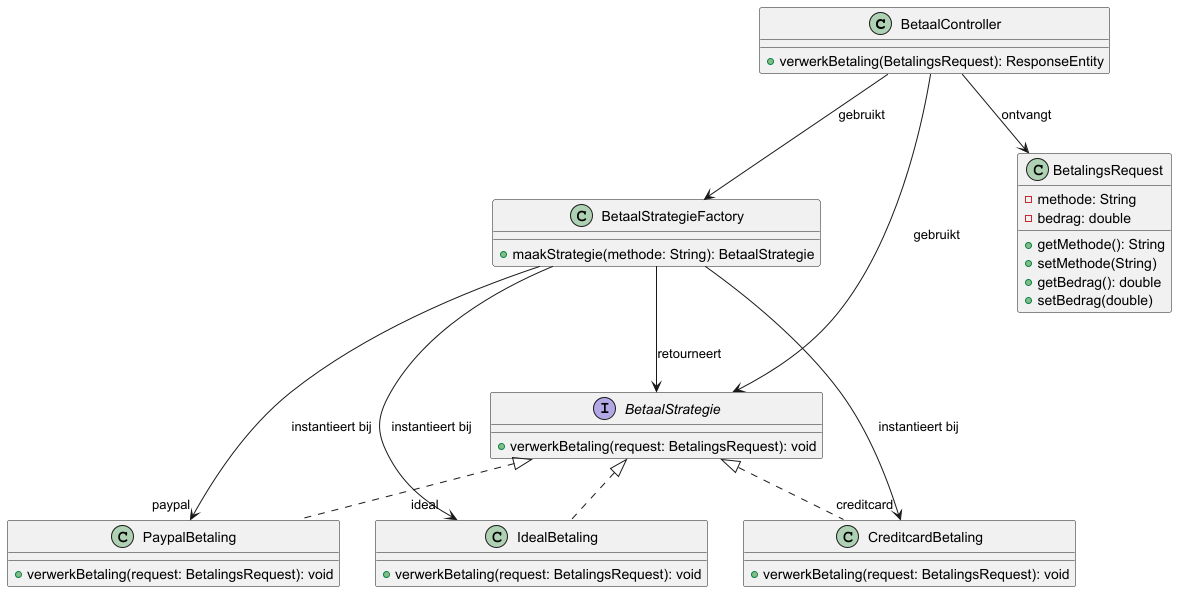

The diagram above was rendered by PlantUML. Its source (embedded in the PNG):
@startuml "TripTop - Class Diagram Betalingssysteem"

class BetaalController {
  +verwerkBetaling(BetalingsRequest): ResponseEntity
}

class BetaalStrategieFactory {
  +maakStrategie(methode: String): BetaalStrategie
}

class BetalingsRequest {
  - methode: String
  - bedrag: double
  + getMethode(): String
  + setMethode(String)
  + getBedrag(): double
  + setBedrag(double)
}

interface BetaalStrategie {
  + verwerkBetaling(request: BetalingsRequest): void
}

class PaypalBetaling {
  + verwerkBetaling(request: BetalingsRequest): void
}

class IdealBetaling {
  + verwerkBetaling(request: BetalingsRequest): void
}

class CreditcardBetaling {
  + verwerkBetaling(request: BetalingsRequest): void
}

BetaalStrategie <|.. PaypalBetaling
BetaalStrategie <|.. IdealBetaling
BetaalStrategie <|.. CreditcardBetaling

BetaalController --> BetaalStrategieFactory : gebruikt
BetaalController --> BetalingsRequest : ontvangt
BetaalController --> BetaalStrategie : gebruikt
BetaalStrategieFactory --> BetaalStrategie : retourneert
BetaalStrategieFactory --> PaypalBetaling : instantieert bij "paypal"
BetaalStrategieFactory --> IdealBetaling : instantieert bij "ideal"
BetaalStrategieFactory --> CreditcardBetaling : instantieert bij "creditcard"

@enduml